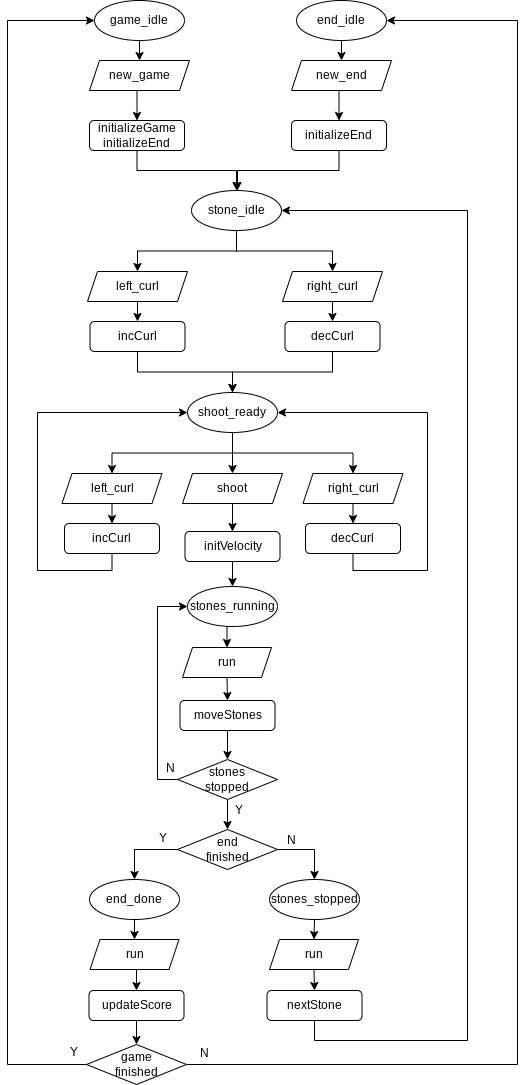

The diagram above was exported from draw.io. Its source (the exported page's mxGraphModel, read from the mxfile embedded in the PNG):
<mxGraphModel dx="1020" dy="533" grid="1" gridSize="10" guides="1" tooltips="1" connect="1" arrows="1" fold="1" page="1" pageScale="1" pageWidth="827" pageHeight="1169" math="0" shadow="0">
  <root>
    <mxCell id="0" />
    <mxCell id="1" parent="0" />
    <mxCell id="0UvhIsA3kHWgVf-AG-M--46" style="edgeStyle=orthogonalEdgeStyle;rounded=0;orthogonalLoop=1;jettySize=auto;html=1;exitX=0.5;exitY=1;exitDx=0;exitDy=0;entryX=0.5;entryY=0;entryDx=0;entryDy=0;elbow=vertical;" parent="1" source="0UvhIsA3kHWgVf-AG-M--28" target="0UvhIsA3kHWgVf-AG-M--29" edge="1">
      <mxGeometry relative="1" as="geometry" />
    </mxCell>
    <mxCell id="0UvhIsA3kHWgVf-AG-M--28" value="game_idle" style="ellipse;whiteSpace=wrap;html=1;" parent="1" vertex="1">
      <mxGeometry x="246" y="43" width="90" height="40" as="geometry" />
    </mxCell>
    <mxCell id="0UvhIsA3kHWgVf-AG-M--47" style="edgeStyle=orthogonalEdgeStyle;rounded=0;orthogonalLoop=1;jettySize=auto;html=1;exitX=0.5;exitY=1;exitDx=0;exitDy=0;entryX=0.5;entryY=0;entryDx=0;entryDy=0;elbow=vertical;" parent="1" source="0UvhIsA3kHWgVf-AG-M--29" target="0UvhIsA3kHWgVf-AG-M--30" edge="1">
      <mxGeometry relative="1" as="geometry" />
    </mxCell>
    <mxCell id="0UvhIsA3kHWgVf-AG-M--29" value="new_game" style="shape=parallelogram;perimeter=parallelogramPerimeter;whiteSpace=wrap;html=1;fixedSize=1;size=10;" parent="1" vertex="1">
      <mxGeometry x="241" y="103" width="100" height="30" as="geometry" />
    </mxCell>
    <mxCell id="0UvhIsA3kHWgVf-AG-M--35" style="edgeStyle=orthogonalEdgeStyle;rounded=0;orthogonalLoop=1;jettySize=auto;html=1;exitX=0.5;exitY=1;exitDx=0;exitDy=0;entryX=0.5;entryY=0;entryDx=0;entryDy=0;elbow=vertical;" parent="1" source="0UvhIsA3kHWgVf-AG-M--30" target="0UvhIsA3kHWgVf-AG-M--34" edge="1">
      <mxGeometry relative="1" as="geometry" />
    </mxCell>
    <mxCell id="0UvhIsA3kHWgVf-AG-M--30" value="initializeGame&lt;br&gt;initializeEnd" style="rounded=1;whiteSpace=wrap;html=1;" parent="1" vertex="1">
      <mxGeometry x="241" y="163" width="95" height="30" as="geometry" />
    </mxCell>
    <mxCell id="0UvhIsA3kHWgVf-AG-M--48" style="edgeStyle=orthogonalEdgeStyle;rounded=0;orthogonalLoop=1;jettySize=auto;html=1;exitX=0.5;exitY=1;exitDx=0;exitDy=0;entryX=0.5;entryY=0;entryDx=0;entryDy=0;elbow=vertical;" parent="1" source="0UvhIsA3kHWgVf-AG-M--31" target="0UvhIsA3kHWgVf-AG-M--32" edge="1">
      <mxGeometry relative="1" as="geometry" />
    </mxCell>
    <mxCell id="0UvhIsA3kHWgVf-AG-M--31" value="end_idle" style="ellipse;whiteSpace=wrap;html=1;" parent="1" vertex="1">
      <mxGeometry x="448" y="43" width="90" height="40" as="geometry" />
    </mxCell>
    <mxCell id="0UvhIsA3kHWgVf-AG-M--49" style="edgeStyle=orthogonalEdgeStyle;rounded=0;orthogonalLoop=1;jettySize=auto;html=1;exitX=0.5;exitY=1;exitDx=0;exitDy=0;entryX=0.5;entryY=0;entryDx=0;entryDy=0;elbow=vertical;" parent="1" source="0UvhIsA3kHWgVf-AG-M--32" target="0UvhIsA3kHWgVf-AG-M--33" edge="1">
      <mxGeometry relative="1" as="geometry" />
    </mxCell>
    <mxCell id="0UvhIsA3kHWgVf-AG-M--32" value="new_end" style="shape=parallelogram;perimeter=parallelogramPerimeter;whiteSpace=wrap;html=1;fixedSize=1;size=10;" parent="1" vertex="1">
      <mxGeometry x="443" y="103" width="100" height="30" as="geometry" />
    </mxCell>
    <mxCell id="0UvhIsA3kHWgVf-AG-M--36" style="edgeStyle=orthogonalEdgeStyle;rounded=0;orthogonalLoop=1;jettySize=auto;html=1;exitX=0.5;exitY=1;exitDx=0;exitDy=0;elbow=vertical;" parent="1" source="0UvhIsA3kHWgVf-AG-M--33" edge="1">
      <mxGeometry relative="1" as="geometry">
        <mxPoint x="389" y="233" as="targetPoint" />
      </mxGeometry>
    </mxCell>
    <mxCell id="0UvhIsA3kHWgVf-AG-M--33" value="initializeEnd" style="rounded=1;whiteSpace=wrap;html=1;" parent="1" vertex="1">
      <mxGeometry x="443" y="163" width="95" height="30" as="geometry" />
    </mxCell>
    <mxCell id="0UvhIsA3kHWgVf-AG-M--44" style="edgeStyle=orthogonalEdgeStyle;rounded=0;orthogonalLoop=1;jettySize=auto;html=1;exitX=0.5;exitY=1;exitDx=0;exitDy=0;elbow=vertical;" parent="1" source="0UvhIsA3kHWgVf-AG-M--34" target="0UvhIsA3kHWgVf-AG-M--37" edge="1">
      <mxGeometry relative="1" as="geometry" />
    </mxCell>
    <mxCell id="0UvhIsA3kHWgVf-AG-M--45" style="edgeStyle=orthogonalEdgeStyle;rounded=0;orthogonalLoop=1;jettySize=auto;html=1;exitX=0.5;exitY=1;exitDx=0;exitDy=0;entryX=0.5;entryY=0;entryDx=0;entryDy=0;elbow=vertical;" parent="1" source="0UvhIsA3kHWgVf-AG-M--34" target="0UvhIsA3kHWgVf-AG-M--38" edge="1">
      <mxGeometry relative="1" as="geometry" />
    </mxCell>
    <mxCell id="0UvhIsA3kHWgVf-AG-M--34" value="stone_idle" style="ellipse;whiteSpace=wrap;html=1;" parent="1" vertex="1">
      <mxGeometry x="343" y="233" width="90" height="40" as="geometry" />
    </mxCell>
    <mxCell id="0UvhIsA3kHWgVf-AG-M--58" style="edgeStyle=orthogonalEdgeStyle;rounded=0;orthogonalLoop=1;jettySize=auto;html=1;exitX=0.5;exitY=1;exitDx=0;exitDy=0;entryX=0.5;entryY=0;entryDx=0;entryDy=0;elbow=vertical;" parent="1" source="0UvhIsA3kHWgVf-AG-M--37" target="0UvhIsA3kHWgVf-AG-M--39" edge="1">
      <mxGeometry relative="1" as="geometry" />
    </mxCell>
    <mxCell id="0UvhIsA3kHWgVf-AG-M--37" value="left_curl" style="shape=parallelogram;perimeter=parallelogramPerimeter;whiteSpace=wrap;html=1;fixedSize=1;size=10;" parent="1" vertex="1">
      <mxGeometry x="239" y="314" width="100" height="30" as="geometry" />
    </mxCell>
    <mxCell id="0UvhIsA3kHWgVf-AG-M--59" style="edgeStyle=orthogonalEdgeStyle;rounded=0;orthogonalLoop=1;jettySize=auto;html=1;exitX=0.5;exitY=1;exitDx=0;exitDy=0;entryX=0.5;entryY=0;entryDx=0;entryDy=0;elbow=vertical;" parent="1" source="0UvhIsA3kHWgVf-AG-M--38" target="0UvhIsA3kHWgVf-AG-M--40" edge="1">
      <mxGeometry relative="1" as="geometry" />
    </mxCell>
    <mxCell id="0UvhIsA3kHWgVf-AG-M--38" value="right_curl" style="shape=parallelogram;perimeter=parallelogramPerimeter;whiteSpace=wrap;html=1;fixedSize=1;size=10;" parent="1" vertex="1">
      <mxGeometry x="434" y="314" width="100" height="30" as="geometry" />
    </mxCell>
    <mxCell id="0UvhIsA3kHWgVf-AG-M--42" style="edgeStyle=orthogonalEdgeStyle;rounded=0;orthogonalLoop=1;jettySize=auto;html=1;exitX=0.5;exitY=1;exitDx=0;exitDy=0;entryX=0.5;entryY=0;entryDx=0;entryDy=0;elbow=vertical;" parent="1" source="0UvhIsA3kHWgVf-AG-M--39" target="0UvhIsA3kHWgVf-AG-M--41" edge="1">
      <mxGeometry relative="1" as="geometry" />
    </mxCell>
    <mxCell id="0UvhIsA3kHWgVf-AG-M--39" value="incCurl" style="rounded=1;whiteSpace=wrap;html=1;" parent="1" vertex="1">
      <mxGeometry x="241.5" y="364" width="95" height="30" as="geometry" />
    </mxCell>
    <mxCell id="0UvhIsA3kHWgVf-AG-M--43" style="edgeStyle=orthogonalEdgeStyle;rounded=0;orthogonalLoop=1;jettySize=auto;html=1;exitX=0.5;exitY=1;exitDx=0;exitDy=0;entryX=0.5;entryY=0;entryDx=0;entryDy=0;elbow=vertical;" parent="1" source="0UvhIsA3kHWgVf-AG-M--40" target="0UvhIsA3kHWgVf-AG-M--41" edge="1">
      <mxGeometry relative="1" as="geometry" />
    </mxCell>
    <mxCell id="0UvhIsA3kHWgVf-AG-M--40" value="decCurl" style="rounded=1;whiteSpace=wrap;html=1;" parent="1" vertex="1">
      <mxGeometry x="436.5" y="364" width="95" height="30" as="geometry" />
    </mxCell>
    <mxCell id="0UvhIsA3kHWgVf-AG-M--56" style="edgeStyle=orthogonalEdgeStyle;rounded=0;orthogonalLoop=1;jettySize=auto;html=1;exitX=0.5;exitY=1;exitDx=0;exitDy=0;entryX=0.5;entryY=0;entryDx=0;entryDy=0;elbow=vertical;" parent="1" source="0UvhIsA3kHWgVf-AG-M--41" target="0UvhIsA3kHWgVf-AG-M--50" edge="1">
      <mxGeometry relative="1" as="geometry" />
    </mxCell>
    <mxCell id="0UvhIsA3kHWgVf-AG-M--57" style="edgeStyle=orthogonalEdgeStyle;rounded=0;orthogonalLoop=1;jettySize=auto;html=1;exitX=0.5;exitY=1;exitDx=0;exitDy=0;entryX=0.5;entryY=0;entryDx=0;entryDy=0;elbow=vertical;" parent="1" source="0UvhIsA3kHWgVf-AG-M--41" target="0UvhIsA3kHWgVf-AG-M--51" edge="1">
      <mxGeometry relative="1" as="geometry" />
    </mxCell>
    <mxCell id="0UvhIsA3kHWgVf-AG-M--98" style="edgeStyle=orthogonalEdgeStyle;rounded=0;orthogonalLoop=1;jettySize=auto;html=1;exitX=0.5;exitY=1;exitDx=0;exitDy=0;entryX=0.5;entryY=0;entryDx=0;entryDy=0;elbow=vertical;" parent="1" source="0UvhIsA3kHWgVf-AG-M--41" target="0UvhIsA3kHWgVf-AG-M--62" edge="1">
      <mxGeometry relative="1" as="geometry" />
    </mxCell>
    <mxCell id="0UvhIsA3kHWgVf-AG-M--41" value="shoot_ready" style="ellipse;whiteSpace=wrap;html=1;" parent="1" vertex="1">
      <mxGeometry x="339" y="435" width="90" height="40" as="geometry" />
    </mxCell>
    <mxCell id="0UvhIsA3kHWgVf-AG-M--60" style="edgeStyle=orthogonalEdgeStyle;rounded=0;orthogonalLoop=1;jettySize=auto;html=1;exitX=0.5;exitY=1;exitDx=0;exitDy=0;entryX=0.5;entryY=0;entryDx=0;entryDy=0;elbow=vertical;" parent="1" source="0UvhIsA3kHWgVf-AG-M--50" target="0UvhIsA3kHWgVf-AG-M--52" edge="1">
      <mxGeometry relative="1" as="geometry" />
    </mxCell>
    <mxCell id="0UvhIsA3kHWgVf-AG-M--50" value="left_curl" style="shape=parallelogram;perimeter=parallelogramPerimeter;whiteSpace=wrap;html=1;fixedSize=1;size=10;" parent="1" vertex="1">
      <mxGeometry x="213.5" y="516" width="100" height="30" as="geometry" />
    </mxCell>
    <mxCell id="0UvhIsA3kHWgVf-AG-M--61" style="edgeStyle=orthogonalEdgeStyle;rounded=0;orthogonalLoop=1;jettySize=auto;html=1;exitX=0.5;exitY=1;exitDx=0;exitDy=0;entryX=0.5;entryY=0;entryDx=0;entryDy=0;elbow=vertical;" parent="1" source="0UvhIsA3kHWgVf-AG-M--51" target="0UvhIsA3kHWgVf-AG-M--53" edge="1">
      <mxGeometry relative="1" as="geometry" />
    </mxCell>
    <mxCell id="0UvhIsA3kHWgVf-AG-M--51" value="right_curl" style="shape=parallelogram;perimeter=parallelogramPerimeter;whiteSpace=wrap;html=1;fixedSize=1;size=10;" parent="1" vertex="1">
      <mxGeometry x="454.5" y="516" width="100" height="30" as="geometry" />
    </mxCell>
    <mxCell id="0UvhIsA3kHWgVf-AG-M--54" style="edgeStyle=orthogonalEdgeStyle;rounded=0;orthogonalLoop=1;jettySize=auto;html=1;exitX=0.5;exitY=1;exitDx=0;exitDy=0;entryX=0;entryY=0.5;entryDx=0;entryDy=0;elbow=vertical;" parent="1" source="0UvhIsA3kHWgVf-AG-M--52" target="0UvhIsA3kHWgVf-AG-M--41" edge="1">
      <mxGeometry relative="1" as="geometry">
        <Array as="points">
          <mxPoint x="264" y="613" />
          <mxPoint x="189" y="613" />
          <mxPoint x="189" y="455" />
        </Array>
      </mxGeometry>
    </mxCell>
    <mxCell id="0UvhIsA3kHWgVf-AG-M--52" value="incCurl" style="rounded=1;whiteSpace=wrap;html=1;" parent="1" vertex="1">
      <mxGeometry x="216" y="566" width="95" height="30" as="geometry" />
    </mxCell>
    <mxCell id="0UvhIsA3kHWgVf-AG-M--55" style="edgeStyle=orthogonalEdgeStyle;rounded=0;orthogonalLoop=1;jettySize=auto;html=1;exitX=0.5;exitY=1;exitDx=0;exitDy=0;entryX=1;entryY=0.5;entryDx=0;entryDy=0;elbow=vertical;" parent="1" source="0UvhIsA3kHWgVf-AG-M--53" target="0UvhIsA3kHWgVf-AG-M--41" edge="1">
      <mxGeometry relative="1" as="geometry">
        <Array as="points">
          <mxPoint x="505" y="613" />
          <mxPoint x="579" y="613" />
          <mxPoint x="579" y="455" />
        </Array>
      </mxGeometry>
    </mxCell>
    <mxCell id="0UvhIsA3kHWgVf-AG-M--53" value="decCurl" style="rounded=1;whiteSpace=wrap;html=1;" parent="1" vertex="1">
      <mxGeometry x="457" y="566" width="95" height="30" as="geometry" />
    </mxCell>
    <mxCell id="0UvhIsA3kHWgVf-AG-M--64" style="edgeStyle=orthogonalEdgeStyle;rounded=0;orthogonalLoop=1;jettySize=auto;html=1;exitX=0.5;exitY=1;exitDx=0;exitDy=0;entryX=0.5;entryY=0;entryDx=0;entryDy=0;elbow=vertical;" parent="1" source="0UvhIsA3kHWgVf-AG-M--62" target="0UvhIsA3kHWgVf-AG-M--63" edge="1">
      <mxGeometry relative="1" as="geometry" />
    </mxCell>
    <mxCell id="0UvhIsA3kHWgVf-AG-M--62" value="shoot" style="shape=parallelogram;perimeter=parallelogramPerimeter;whiteSpace=wrap;html=1;fixedSize=1;size=10;" parent="1" vertex="1">
      <mxGeometry x="334" y="516" width="100" height="30" as="geometry" />
    </mxCell>
    <mxCell id="0UvhIsA3kHWgVf-AG-M--66" style="edgeStyle=orthogonalEdgeStyle;rounded=0;orthogonalLoop=1;jettySize=auto;html=1;exitX=0.5;exitY=1;exitDx=0;exitDy=0;entryX=0.5;entryY=0;entryDx=0;entryDy=0;elbow=vertical;" parent="1" source="0UvhIsA3kHWgVf-AG-M--63" target="0UvhIsA3kHWgVf-AG-M--65" edge="1">
      <mxGeometry relative="1" as="geometry" />
    </mxCell>
    <mxCell id="0UvhIsA3kHWgVf-AG-M--63" value="initVelocity" style="rounded=1;whiteSpace=wrap;html=1;" parent="1" vertex="1">
      <mxGeometry x="336.5" y="574" width="95" height="30" as="geometry" />
    </mxCell>
    <mxCell id="0UvhIsA3kHWgVf-AG-M--70" style="edgeStyle=orthogonalEdgeStyle;rounded=0;orthogonalLoop=1;jettySize=auto;html=1;exitX=0.5;exitY=1;exitDx=0;exitDy=0;entryX=0.5;entryY=0;entryDx=0;entryDy=0;elbow=vertical;" parent="1" source="0UvhIsA3kHWgVf-AG-M--65" target="0UvhIsA3kHWgVf-AG-M--67" edge="1">
      <mxGeometry relative="1" as="geometry" />
    </mxCell>
    <mxCell id="0UvhIsA3kHWgVf-AG-M--65" value="stones_running" style="ellipse;whiteSpace=wrap;html=1;" parent="1" vertex="1">
      <mxGeometry x="339" y="629" width="90" height="40" as="geometry" />
    </mxCell>
    <mxCell id="0UvhIsA3kHWgVf-AG-M--71" style="edgeStyle=orthogonalEdgeStyle;rounded=0;orthogonalLoop=1;jettySize=auto;html=1;exitX=0.5;exitY=1;exitDx=0;exitDy=0;entryX=0.5;entryY=0;entryDx=0;entryDy=0;elbow=vertical;" parent="1" source="0UvhIsA3kHWgVf-AG-M--67" target="0UvhIsA3kHWgVf-AG-M--99" edge="1">
      <mxGeometry relative="1" as="geometry" />
    </mxCell>
    <mxCell id="0UvhIsA3kHWgVf-AG-M--67" value="run" style="shape=parallelogram;perimeter=parallelogramPerimeter;whiteSpace=wrap;html=1;fixedSize=1;size=10;" parent="1" vertex="1">
      <mxGeometry x="334" y="690" width="89" height="30" as="geometry" />
    </mxCell>
    <mxCell id="0UvhIsA3kHWgVf-AG-M--69" style="edgeStyle=orthogonalEdgeStyle;rounded=0;orthogonalLoop=1;jettySize=auto;html=1;exitX=0;exitY=0.5;exitDx=0;exitDy=0;entryX=0;entryY=0.5;entryDx=0;entryDy=0;elbow=vertical;" parent="1" source="0UvhIsA3kHWgVf-AG-M--68" target="0UvhIsA3kHWgVf-AG-M--65" edge="1">
      <mxGeometry relative="1" as="geometry" />
    </mxCell>
    <mxCell id="0UvhIsA3kHWgVf-AG-M--74" style="edgeStyle=orthogonalEdgeStyle;rounded=0;orthogonalLoop=1;jettySize=auto;html=1;exitX=0.5;exitY=1;exitDx=0;exitDy=0;entryX=0.5;entryY=0;entryDx=0;entryDy=0;elbow=vertical;" parent="1" source="0UvhIsA3kHWgVf-AG-M--68" target="0UvhIsA3kHWgVf-AG-M--73" edge="1">
      <mxGeometry relative="1" as="geometry" />
    </mxCell>
    <mxCell id="0UvhIsA3kHWgVf-AG-M--68" value="stones&lt;br&gt;stopped" style="rhombus;whiteSpace=wrap;html=1;" parent="1" vertex="1">
      <mxGeometry x="329" y="802" width="100" height="40" as="geometry" />
    </mxCell>
    <mxCell id="0UvhIsA3kHWgVf-AG-M--72" value="N" style="text;html=1;align=center;verticalAlign=middle;resizable=0;points=[];autosize=1;strokeColor=none;fillColor=none;" parent="1" vertex="1">
      <mxGeometry x="306.5" y="796" width="30" height="30" as="geometry" />
    </mxCell>
    <mxCell id="0UvhIsA3kHWgVf-AG-M--78" style="edgeStyle=orthogonalEdgeStyle;rounded=0;orthogonalLoop=1;jettySize=auto;html=1;exitX=0;exitY=0.5;exitDx=0;exitDy=0;entryX=0.5;entryY=0;entryDx=0;entryDy=0;elbow=vertical;" parent="1" source="0UvhIsA3kHWgVf-AG-M--73" target="0UvhIsA3kHWgVf-AG-M--76" edge="1">
      <mxGeometry relative="1" as="geometry" />
    </mxCell>
    <mxCell id="0UvhIsA3kHWgVf-AG-M--79" style="edgeStyle=orthogonalEdgeStyle;rounded=0;orthogonalLoop=1;jettySize=auto;html=1;exitX=1;exitY=0.5;exitDx=0;exitDy=0;entryX=0.5;entryY=0;entryDx=0;entryDy=0;elbow=vertical;" parent="1" source="0UvhIsA3kHWgVf-AG-M--73" target="0UvhIsA3kHWgVf-AG-M--77" edge="1">
      <mxGeometry relative="1" as="geometry" />
    </mxCell>
    <mxCell id="0UvhIsA3kHWgVf-AG-M--73" value="end&lt;br&gt;finished" style="rhombus;whiteSpace=wrap;html=1;" parent="1" vertex="1">
      <mxGeometry x="329" y="872" width="100" height="40" as="geometry" />
    </mxCell>
    <mxCell id="0UvhIsA3kHWgVf-AG-M--75" value="Y" style="text;html=1;align=center;verticalAlign=middle;resizable=0;points=[];autosize=1;strokeColor=none;fillColor=none;" parent="1" vertex="1">
      <mxGeometry x="374.5" y="838" width="30" height="30" as="geometry" />
    </mxCell>
    <mxCell id="0UvhIsA3kHWgVf-AG-M--89" style="edgeStyle=orthogonalEdgeStyle;rounded=0;orthogonalLoop=1;jettySize=auto;html=1;exitX=0.5;exitY=1;exitDx=0;exitDy=0;entryX=0.5;entryY=0;entryDx=0;entryDy=0;elbow=vertical;" parent="1" source="0UvhIsA3kHWgVf-AG-M--76" target="0UvhIsA3kHWgVf-AG-M--87" edge="1">
      <mxGeometry relative="1" as="geometry" />
    </mxCell>
    <mxCell id="0UvhIsA3kHWgVf-AG-M--76" value="end_done" style="ellipse;whiteSpace=wrap;html=1;" parent="1" vertex="1">
      <mxGeometry x="241" y="922" width="90" height="40" as="geometry" />
    </mxCell>
    <mxCell id="0UvhIsA3kHWgVf-AG-M--84" style="edgeStyle=orthogonalEdgeStyle;rounded=0;orthogonalLoop=1;jettySize=auto;html=1;exitX=0.5;exitY=1;exitDx=0;exitDy=0;entryX=0.5;entryY=0;entryDx=0;entryDy=0;elbow=vertical;" parent="1" source="0UvhIsA3kHWgVf-AG-M--77" target="0UvhIsA3kHWgVf-AG-M--82" edge="1">
      <mxGeometry relative="1" as="geometry" />
    </mxCell>
    <mxCell id="0UvhIsA3kHWgVf-AG-M--77" value="stones_stopped" style="ellipse;whiteSpace=wrap;html=1;" parent="1" vertex="1">
      <mxGeometry x="421" y="922" width="90" height="40" as="geometry" />
    </mxCell>
    <mxCell id="0UvhIsA3kHWgVf-AG-M--80" value="N" style="text;html=1;align=center;verticalAlign=middle;resizable=0;points=[];autosize=1;strokeColor=none;fillColor=none;" parent="1" vertex="1">
      <mxGeometry x="427.5" y="868" width="30" height="30" as="geometry" />
    </mxCell>
    <mxCell id="0UvhIsA3kHWgVf-AG-M--81" value="Y" style="text;html=1;align=center;verticalAlign=middle;resizable=0;points=[];autosize=1;strokeColor=none;fillColor=none;" parent="1" vertex="1">
      <mxGeometry x="298.5" y="866" width="30" height="30" as="geometry" />
    </mxCell>
    <mxCell id="0UvhIsA3kHWgVf-AG-M--85" style="edgeStyle=orthogonalEdgeStyle;rounded=0;orthogonalLoop=1;jettySize=auto;html=1;exitX=0.5;exitY=1;exitDx=0;exitDy=0;entryX=0.5;entryY=0;entryDx=0;entryDy=0;elbow=vertical;" parent="1" source="0UvhIsA3kHWgVf-AG-M--82" target="0UvhIsA3kHWgVf-AG-M--83" edge="1">
      <mxGeometry relative="1" as="geometry" />
    </mxCell>
    <mxCell id="0UvhIsA3kHWgVf-AG-M--82" value="run" style="shape=parallelogram;perimeter=parallelogramPerimeter;whiteSpace=wrap;html=1;fixedSize=1;size=10;" parent="1" vertex="1">
      <mxGeometry x="421" y="982" width="89" height="30" as="geometry" />
    </mxCell>
    <mxCell id="0UvhIsA3kHWgVf-AG-M--86" style="edgeStyle=orthogonalEdgeStyle;rounded=0;orthogonalLoop=1;jettySize=auto;html=1;exitX=0.5;exitY=1;exitDx=0;exitDy=0;entryX=1;entryY=0.5;entryDx=0;entryDy=0;elbow=vertical;" parent="1" source="0UvhIsA3kHWgVf-AG-M--83" target="0UvhIsA3kHWgVf-AG-M--34" edge="1">
      <mxGeometry relative="1" as="geometry">
        <Array as="points">
          <mxPoint x="466" y="1083" />
          <mxPoint x="619" y="1083" />
          <mxPoint x="619" y="253" />
        </Array>
      </mxGeometry>
    </mxCell>
    <mxCell id="0UvhIsA3kHWgVf-AG-M--83" value="nextStone" style="rounded=1;whiteSpace=wrap;html=1;" parent="1" vertex="1">
      <mxGeometry x="418.5" y="1033" width="95" height="30" as="geometry" />
    </mxCell>
    <mxCell id="0UvhIsA3kHWgVf-AG-M--90" style="edgeStyle=orthogonalEdgeStyle;rounded=0;orthogonalLoop=1;jettySize=auto;html=1;exitX=0.5;exitY=1;exitDx=0;exitDy=0;entryX=0.5;entryY=0;entryDx=0;entryDy=0;elbow=vertical;" parent="1" source="0UvhIsA3kHWgVf-AG-M--87" target="0UvhIsA3kHWgVf-AG-M--88" edge="1">
      <mxGeometry relative="1" as="geometry" />
    </mxCell>
    <mxCell id="0UvhIsA3kHWgVf-AG-M--87" value="run" style="shape=parallelogram;perimeter=parallelogramPerimeter;whiteSpace=wrap;html=1;fixedSize=1;size=10;" parent="1" vertex="1">
      <mxGeometry x="241.5" y="982" width="89" height="30" as="geometry" />
    </mxCell>
    <mxCell id="0UvhIsA3kHWgVf-AG-M--92" style="edgeStyle=orthogonalEdgeStyle;rounded=0;orthogonalLoop=1;jettySize=auto;html=1;exitX=0.5;exitY=1;exitDx=0;exitDy=0;entryX=0.5;entryY=0;entryDx=0;entryDy=0;elbow=vertical;" parent="1" source="0UvhIsA3kHWgVf-AG-M--88" target="0UvhIsA3kHWgVf-AG-M--91" edge="1">
      <mxGeometry relative="1" as="geometry" />
    </mxCell>
    <mxCell id="0UvhIsA3kHWgVf-AG-M--88" value="updateScore" style="rounded=1;whiteSpace=wrap;html=1;" parent="1" vertex="1">
      <mxGeometry x="240.5" y="1033" width="95" height="30" as="geometry" />
    </mxCell>
    <mxCell id="0UvhIsA3kHWgVf-AG-M--93" style="edgeStyle=orthogonalEdgeStyle;rounded=0;orthogonalLoop=1;jettySize=auto;html=1;exitX=0;exitY=0.5;exitDx=0;exitDy=0;elbow=vertical;entryX=0;entryY=0.5;entryDx=0;entryDy=0;" parent="1" source="0UvhIsA3kHWgVf-AG-M--91" target="0UvhIsA3kHWgVf-AG-M--28" edge="1">
      <mxGeometry relative="1" as="geometry">
        <mxPoint x="189" y="43" as="targetPoint" />
        <Array as="points">
          <mxPoint x="159" y="1107" />
          <mxPoint x="159" y="63" />
        </Array>
      </mxGeometry>
    </mxCell>
    <mxCell id="0UvhIsA3kHWgVf-AG-M--94" style="edgeStyle=orthogonalEdgeStyle;rounded=0;orthogonalLoop=1;jettySize=auto;html=1;exitX=1;exitY=0.5;exitDx=0;exitDy=0;entryX=1;entryY=0.5;entryDx=0;entryDy=0;elbow=vertical;" parent="1" source="0UvhIsA3kHWgVf-AG-M--91" target="0UvhIsA3kHWgVf-AG-M--31" edge="1">
      <mxGeometry relative="1" as="geometry">
        <Array as="points">
          <mxPoint x="669" y="1107" />
          <mxPoint x="669" y="63" />
        </Array>
      </mxGeometry>
    </mxCell>
    <mxCell id="0UvhIsA3kHWgVf-AG-M--91" value="game&lt;br&gt;finished" style="rhombus;whiteSpace=wrap;html=1;" parent="1" vertex="1">
      <mxGeometry x="238" y="1087" width="100" height="40" as="geometry" />
    </mxCell>
    <mxCell id="0UvhIsA3kHWgVf-AG-M--95" value="N" style="text;html=1;align=center;verticalAlign=middle;resizable=0;points=[];autosize=1;strokeColor=none;fillColor=none;" parent="1" vertex="1">
      <mxGeometry x="341" y="1081" width="30" height="30" as="geometry" />
    </mxCell>
    <mxCell id="0UvhIsA3kHWgVf-AG-M--97" value="Y" style="text;html=1;align=center;verticalAlign=middle;resizable=0;points=[];autosize=1;strokeColor=none;fillColor=none;" parent="1" vertex="1">
      <mxGeometry x="210" y="1080" width="30" height="30" as="geometry" />
    </mxCell>
    <mxCell id="0UvhIsA3kHWgVf-AG-M--101" style="edgeStyle=orthogonalEdgeStyle;rounded=0;orthogonalLoop=1;jettySize=auto;html=1;exitX=0.5;exitY=1;exitDx=0;exitDy=0;entryX=0.5;entryY=0;entryDx=0;entryDy=0;elbow=vertical;" parent="1" source="0UvhIsA3kHWgVf-AG-M--99" target="0UvhIsA3kHWgVf-AG-M--68" edge="1">
      <mxGeometry relative="1" as="geometry" />
    </mxCell>
    <mxCell id="0UvhIsA3kHWgVf-AG-M--99" value="moveStones" style="rounded=1;whiteSpace=wrap;html=1;" parent="1" vertex="1">
      <mxGeometry x="331.5" y="743" width="95" height="30" as="geometry" />
    </mxCell>
  </root>
</mxGraphModel>